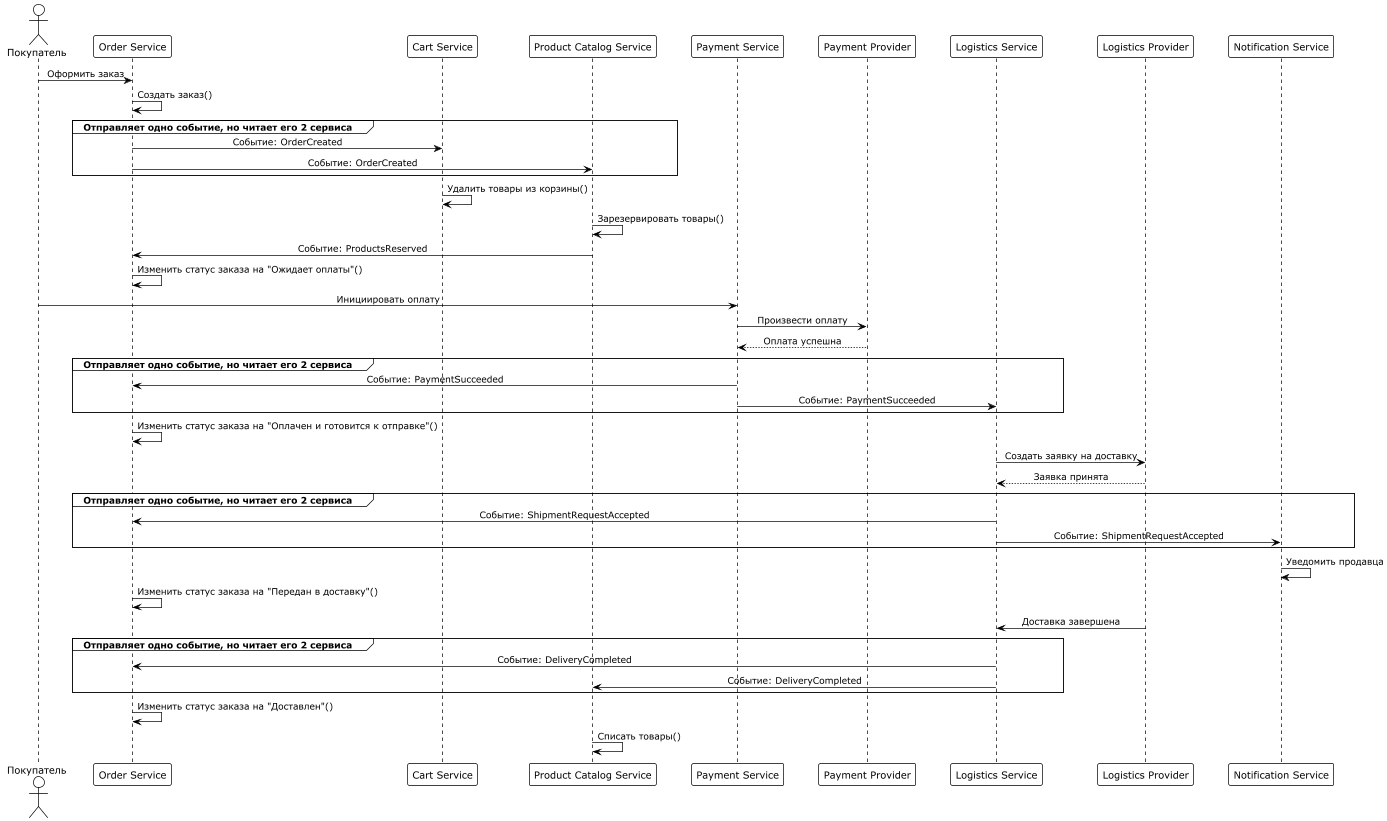

The diagram above was rendered by PlantUML. Its source (embedded in the PNG):
@startuml

!theme plain
skinparam shadowing false
skinparam sequenceMessageAlign center
skinparam responseMessageBelowArrow true
skinparam ParticipantPadding 20
skinparam BoxPadding 10

actor "Покупатель" as Customer
participant "Order Service" as Order
participant "Cart Service" as Cart
participant "Product Catalog Service" as Catalog
participant "Payment Service" as Payment
participant "Payment Provider" as PaymentProvider
participant "Logistics Service" as Logistics
participant "Logistics Provider" as LogisticsProvider
participant "Notification Service" as Notification

Customer -> Order : Оформить заказ
Order -> Order: Создать заказ()

group Отправляет одно событие, но читает его 2 сервиса
Order -> Cart: Событие: OrderCreated
Order -> Catalog: Событие: OrderCreated
end
Cart -> Cart: Удалить товары из корзины()
Catalog -> Catalog: Зарезервировать товары()

Catalog -> Order: Событие: ProductsReserved
Order -> Order: Изменить статус заказа на "Ожидает оплаты"()

Customer -> Payment: Инициировать оплату
Payment -> PaymentProvider: Произвести оплату
PaymentProvider --> Payment: Оплата успешна

group Отправляет одно событие, но читает его 2 сервиса
Payment -> Order: Событие: PaymentSucceeded
Payment -> Logistics: Событие: PaymentSucceeded
end
Order -> Order: Изменить статус заказа на "Оплачен и готовится к отправке"()
Logistics -> LogisticsProvider: Создать заявку на доставку
LogisticsProvider --> Logistics: Заявка принята

group Отправляет одно событие, но читает его 2 сервиса
Logistics -> Order: Событие: ShipmentRequestAccepted
Logistics -> Notification: Событие: ShipmentRequestAccepted
end
Notification -> Notification: Уведомить продавца
Order -> Order: Изменить статус заказа на "Передан в доставку"()
LogisticsProvider -> Logistics: Доставка завершена

group Отправляет одно событие, но читает его 2 сервиса
Logistics -> Order: Событие: DeliveryCompleted
Logistics -> Catalog: Событие: DeliveryCompleted
end
Order -> Order: Изменить статус заказа на "Доставлен"()
Catalog -> Catalog: Списать товары()
 
@enduml